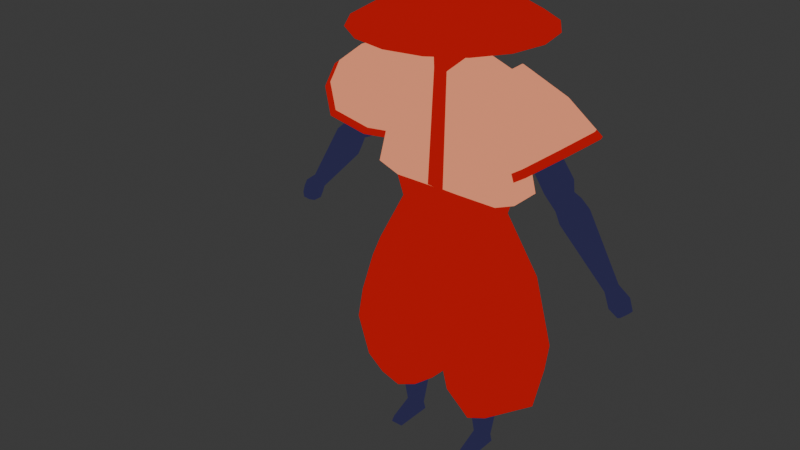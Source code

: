 # Source: character.blend  (saved by Blender 4.0.36; exported with 4.5.12 LTS)
import bpy
from mathutils import Matrix  # noqa: F401  (used for matrix-valued properties, if any)

bpy.ops.wm.read_factory_settings(use_empty=True)
scene = bpy.context.scene
scene.name = 'Scene'

# ---- collections
col_collection = bpy.data.collections.new('Collection'); scene.collection.children.link(col_collection)

# ---- materials (node trees are filled in below, after node groups)
mat_clothes1 = bpy.data.materials.new('Clothes1')
mat_clothes1.alpha_threshold = 0.0
mat_clothes1.use_transparent_shadow = False
mat_clothes1.roughness = 0.5
mat_clothes1.line_color = (0.0, 0.0, 0.0, 1.0)
mat_clothes2 = bpy.data.materials.new('Clothes2')
mat_clothes2.use_transparent_shadow = False
mat_skin = bpy.data.materials.new('Skin')
mat_skin.use_transparent_shadow = False

# ---- material node trees
mat_clothes1.use_nodes = True; mat_clothes1.node_tree.nodes.clear()
_N = mat_clothes1.node_tree.nodes; _L = mat_clothes1.node_tree.links
n0 = _N.new('ShaderNodeOutputMaterial'); n0.name = 'Material Output'; n0.location = (300, 300)
n1 = _N.new('ShaderNodeEmission'); n1.name = 'Emission'; n1.location = (10, 300)
n1.inputs[0].default_value = (0.8229, 0.2789, 0.1499, 1.0)
_L.new(n1.outputs[0], n0.inputs[0])
n0.is_active_output = True
mat_clothes2.use_nodes = True; mat_clothes2.node_tree.nodes.clear()
_N = mat_clothes2.node_tree.nodes; _L = mat_clothes2.node_tree.links
n0 = _N.new('ShaderNodeOutputMaterial'); n0.name = 'Material Output'; n0.location = (300, 300)
n1 = _N.new('ShaderNodeEmission'); n1.name = 'Emission'; n1.location = (10, 300)
n1.inputs[0].default_value = (0.4509, 0.006512, 0.006048, 1.0)
_L.new(n1.outputs[0], n0.inputs[0])
n0.is_active_output = True
mat_skin.use_nodes = True; mat_skin.node_tree.nodes.clear()
_N = mat_skin.node_tree.nodes; _L = mat_skin.node_tree.links
n0 = _N.new('ShaderNodeOutputMaterial'); n0.name = 'Material Output'; n0.location = (300, 300)
n1 = _N.new('ShaderNodeEmission'); n1.name = 'Emission'; n1.location = (10, 300)
n1.inputs[0].default_value = (0.02416, 0.02315, 0.07227, 1.0)
_L.new(n1.outputs[0], n0.inputs[0])
n0.is_active_output = True

# ---- world
world_world = bpy.data.worlds.new('World'); scene.world = world_world
world_world.use_nodes = True; world_world.node_tree.nodes.clear()
_N = world_world.node_tree.nodes; _L = world_world.node_tree.links
n0 = _N.new('ShaderNodeOutputWorld'); n0.name = 'World Output'; n0.location = (300, 300)
n1 = _N.new('ShaderNodeBackground'); n1.name = 'Background'; n1.location = (10, 300)
n1.inputs[0].default_value = (0.05088, 0.05088, 0.05088, 1.0)
_L.new(n1.outputs[0], n0.inputs[0])
n0.is_active_output = True
world_world.color = (0.05088, 0.05088, 0.05088)
world_world.use_sun_shadow = False
world_world.sun_shadow_jitter_overblur = 0.0

# ---- meshes
me_cube = bpy.data.meshes.new('Cube')
me_cube.from_pydata([(0.2453, 0.06386, 1.199), (0.2007, 0.04184, 1.014), (0.2453, -0.06386, 1.199), (0.2007, -0.04184, 1.014), (0.0, 0.1336, 1.238), (0.0, -0.1206, 1.24), (0.3381, -0.06955, 1.238), (0.3381, 0.07592, 1.238), (0.0, 0.07279, 1.014), (0.0, -0.06386, 1.209), (0.0, -0.07501, 1.014), (0.0, 0.06386, 1.199), (0.0, 0.1132, 1.717), (0.0, -0.09949, 1.714), (0.2257, -0.06093, 1.717), (0.2257, 0.06093, 1.717), (0.0, 0.03625, 1.78), (0.0, -0.04345, 1.761), (0.05309, -0.02473, 1.771), (0.05043, 0.02775, 1.78), (0.0, 0.03625, 1.867), (0.0, -0.03625, 1.867), (0.04274, -0.02473, 1.867), (0.04181, 0.02775, 1.867), (0.0, 0.03625, 2.054), (0.0, -0.03625, 2.063), (0.05165, -0.03625, 2.051), (0.04409, 0.03625, 2.035), (0.05506, -0.1192, 1.9), (0.0, -0.1307, 1.875), (0.05526, -0.1192, 2.033), (0.0, -0.1325, 2.049), (0.06113, 0.032, 1.956), (0.0696, -0.03049, 1.959), (0.0, 0.03625, 1.965), (0.0655, -0.1192, 1.967), (0.0, -0.1473, 1.965), (0.2172, -0.2021, 0.3051), (0.1203, -0.104, 1.14), (0.01191, 0.01259, 0.3078), (0.01458, 0.006814, 1.138), (0.231, 0.001731, 1.144), (0.2267, 0.2178, 0.3091), (0.1253, 0.1125, 1.142), (0.1924, -0.1255, 0.2065), (0.1051, 0.01065, 0.2083), (0.1985, 0.1427, 0.2091), (0.2208, -0.2455, 0.5018), (-0.02526, 0.0124, 0.4979), (0.2325, 0.2585, 0.507), (0.4786, 0.0005708, 0.5108), (0.1773, -0.2104, 0.8236), (-0.03354, 0.01054, 0.8203), (0.1873, 0.2214, 0.8281), (0.3981, 0.0004063, 0.8314), (-0.04226, 0.01682, 0.6403), (0.2325, 0.2585, 0.507), (0.4562, 0.005112, 0.6531), (0.2012, -0.2384, 0.6441), (0.08108, -0.1268, 0.3062), (0.05018, -0.06505, 1.138), (0.1954, 0.07359, 1.143), (0.1342, -0.07799, 0.2073), (0.3957, 0.1679, 0.5103), (0.05761, -0.1549, 0.4984), (0.3271, 0.1437, 0.831), (0.03746, -0.1328, 0.8208), (0.03974, -0.1487, 0.6408), (0.2172, -0.2021, 0.3051), (0.08731, 0.1487, 0.3089), (0.05347, 0.07692, 1.14), (0.1921, -0.06838, 1.142), (0.1382, 0.09788, 0.209), (0.388, -0.1626, 0.5069), (0.06528, 0.1756, 0.5018), (0.3205, -0.1394, 0.828), (0.04404, 0.1504, 0.8237), (0.08108, -0.1268, 0.3062), (0.3667, -0.1564, 0.6492), (0.1228, 0.004273, 1.141), (0.2267, 0.2178, 0.3091), (0.3628, 0.1424, 0.3079), (0.4786, 0.0005708, 0.5108), (0.4319, 0.003098, 0.3064), (0.3565, -0.133, 0.3053), (0.1342, -0.07799, 0.2073), (0.1924, -0.1255, 0.2065), (0.1382, 0.09788, 0.209), (0.1051, 0.01065, 0.2083), (0.2567, 0.09521, 0.2083), (0.1985, 0.1427, 0.2091), (0.2527, -0.08066, 0.2066), (0.2858, 0.006577, 0.2073), (0.2208, -0.2455, 0.5018), (0.388, -0.1626, 0.5069), (0.3957, 0.1679, 0.5103), (0.05761, -0.1549, 0.4984), (0.1954, 0.008614, 0.2078), (0.387, -0.07841, 1.495), (0.2501, -0.05583, 1.744), (0.3327, -0.01042, 1.454), (0.2055, -2.66e-07, 1.71), (0.4414, -0.01042, 1.536), (0.2947, -2.75e-07, 1.777), (0.387, 0.05758, 1.495), (0.2501, 0.05583, 1.744), (0.3621, -0.1607, 1.595), (0.2335, -2.61e-07, 1.498), (0.3621, 0.1607, 1.595), (0.4906, -2.869e-07, 1.691), (0.3036, -2.612e-07, 1.318), (0.4741, -0.2131, 1.446), (0.4741, 0.2131, 1.446), (0.6445, -2.955e-07, 1.573), (0.4932, -0.0811, 1.344), (0.4359, -0.009539, 1.301), (0.5504, -0.009539, 1.387), (0.4932, 0.06202, 1.344), (0.4816, -0.009539, 1.281), (0.557, -0.009539, 1.337), (0.5193, 0.03765, 1.309), (0.5386, -0.07234, 1.283), (0.4884, -0.009539, 1.246), (0.5889, -0.009539, 1.321), (0.5386, 0.05326, 1.283), (0.5693, -0.08254, 1.242), (0.511, -0.009539, 1.199), (0.6277, -0.009539, 1.286), (0.5693, 0.06346, 1.242), (0.749, -0.04369, 1.003), (0.7217, -0.009539, 0.9826), (0.7763, -0.009539, 1.024), (0.749, 0.02461, 1.003), (0.7871, -0.06166, 0.9525), (0.7454, -0.009539, 0.9212), (0.8287, -0.009539, 0.9837), (0.7871, 0.04258, 0.9525), (0.8145, -0.04639, 0.9159), (0.785, -0.009539, 0.8938), (0.844, -0.009539, 0.938), (0.8145, 0.02731, 0.9159), (0.3694, 0.1308, 1.367), (0.2227, 0.03426, 1.723), (0.5787, -0.1308, 1.524), (0.2775, -0.03426, 1.764), (0.441, -0.09865, 1.654), (0.2832, 0.09865, 1.536), (0.3537, 0.03132, 1.47), (0.4204, -0.05215, 1.52), (0.458, 0.03438, 1.318), (0.5283, -0.05346, 1.37), (0.4961, 0.01942, 1.292), (0.5078, 0.029, 1.26), (0.5695, -0.04808, 1.307), (0.5335, 0.03527, 1.216), (0.6052, -0.05435, 1.269), (0.7323, 0.01142, 0.9905), (0.7658, -0.0305, 1.016), (0.7615, 0.02245, 0.9333), (0.8126, -0.04153, 0.9717), (0.7964, 0.01308, 0.9024), (0.8326, -0.03216, 0.9295), (0.3694, -0.1308, 1.367), (0.2227, -0.03426, 1.723), (0.5787, 0.1308, 1.524), (0.2775, 0.03426, 1.764), (0.441, 0.09865, 1.654), (0.2832, -0.09865, 1.536), (0.3537, -0.05215, 1.47), (0.4204, 0.03132, 1.52), (0.458, -0.05346, 1.318), (0.5283, 0.03438, 1.37), (0.5425, 0.01942, 1.327), (0.5078, -0.04808, 1.26), (0.5695, 0.029, 1.307), (0.5335, -0.05435, 1.216), (0.6052, 0.03527, 1.269), (0.7323, -0.0305, 0.9905), (0.7658, 0.01142, 1.016), (0.7615, -0.04153, 0.9333), (0.8126, 0.02245, 0.9717), (0.7964, -0.03216, 0.9024), (0.8326, 0.01308, 0.9295), (0.8145, -0.009539, 0.9159), (0.2501, -2.721e-07, 1.744), (3.112e-09, 0.3763, 1.881), (3.112e-09, -0.441, 1.881), (0.1564, -0.4099, 1.881), (0.289, -0.3213, 1.881), (0.3775, -0.1887, 1.881), (0.4087, -0.03231, 1.881), (0.3775, 0.1241, 1.882), (0.289, 0.2566, 1.881), (0.1564, 0.3452, 1.881), (1.49e-08, -0.03231, 2.123), (1.35e-08, -0.03231, 1.972), (0.1602, -0.02782, 0.06642), (0.1427, -0.04537, 0.2299), (0.1602, 0.02044, 0.04507), (0.1427, 0.04537, 0.2299), (0.2159, -0.02782, 0.06642), (0.2334, -0.04537, 0.2299), (0.2159, 0.02044, 0.04507), (0.2334, 0.04537, 0.2299), (0.1602, -0.02782, 0.001826), (0.1602, 0.0321, 0.001826), (0.2159, -0.02782, 0.001826), (0.2159, 0.0321, 0.001826), (0.1663, -0.1327, 0.02927), (0.2098, -0.1327, 0.02927), (0.1602, -0.141, 0.001826), (0.2159, -0.141, 0.001826), (0.2911, -2.611e-07, 1.35), (0.4541, 0.2038, 1.472), (0.617, -2.94e-07, 1.594), (0.4541, -0.2038, 1.472), (0.3541, 0.1251, 1.397), (0.5541, -0.1251, 1.547), (0.3541, -0.1251, 1.397), (0.5541, 0.1251, 1.547), (0.0, 0.05081, 1.775), (0.08988, 0.03522, 1.783), (0.09194, -0.03288, 1.783), (0.0, -0.06994, 1.747), (0.03754, -0.1265, 1.238), (0.03007, -0.1063, 1.717), (0.05688, -0.06386, 1.199)], [], [(2, 0, 7, 6), (7, 4, 12, 15), (221, 220, 16, 19), (8, 1, 3, 10), (1, 0, 2, 3), (8, 11, 0, 1), (5, 224, 225, 13), (9, 226, 224, 5), (3, 2, 226, 9, 10), (0, 11, 4, 7), (6, 7, 15, 14), (19, 16, 20, 23), (222, 221, 19, 18), (223, 222, 18, 17), (33, 32, 27, 26), (18, 19, 23, 22), (17, 18, 22, 21), (27, 24, 25, 26), (21, 22, 28, 29), (32, 34, 24, 27), (36, 35, 30, 31), (33, 26, 30, 35), (26, 25, 31, 30), (22, 33, 35, 28), (29, 28, 35, 36), (23, 20, 34, 32), (22, 23, 32, 33), (66, 60, 40, 52), (76, 70, 43, 53), (65, 61, 41, 54), (75, 71, 38, 51), (73, 47, 93, 94), (79, 60, 38, 71), (37, 59, 77, 68), (50, 73, 94, 82), (69, 42, 46, 72), (59, 39, 45, 62), (47, 64, 96, 93), (42, 49, 56, 80), (69, 74, 49, 42), (59, 64, 48, 39), (78, 75, 51, 58), (84, 94, 93, 68), (81, 95, 82, 83), (67, 66, 52, 55), (64, 67, 55, 48), (63, 65, 57), (49, 53, 65, 63), (73, 78, 58, 47), (76, 74, 55), (47, 58, 67, 64), (58, 51, 66, 67), (84, 68, 86, 91), (37, 47, 64, 59), (49, 63, 95, 56), (37, 59, 62, 44), (45, 72, 87, 88), (70, 40, 60, 79), (72, 46, 90, 87), (53, 43, 61, 65), (51, 38, 60, 66), (43, 70, 79, 61), (47, 37, 68, 93), (50, 57, 78, 73), (48, 55, 74), (55, 52, 76), (57, 54, 75, 78), (39, 48, 74, 69), (44, 62, 85, 86), (39, 69, 72, 45), (62, 45, 88, 85), (37, 44, 86, 68), (61, 79, 71, 41), (54, 41, 71, 75), (52, 40, 70, 76), (74, 76, 53, 49), (57, 50, 63), (57, 65, 54), (81, 83, 92, 89), (97, 89, 92, 91), (80, 56, 95, 81), (87, 90, 89, 97), (80, 81, 89, 90), (88, 87, 97, 85), (83, 82, 94, 84), (83, 84, 91, 92), (85, 97, 91, 86), (46, 42, 80, 90), (63, 50, 82, 95), (167, 163, 101, 107), (146, 142, 105, 108), (166, 165, 103, 109), (145, 144, 99, 106), (169, 102, 116, 171), (184, 163, 99, 144), (217, 145, 106, 215), (219, 166, 109, 214), (216, 146, 108, 213), (218, 167, 107, 212), (168, 98, 111, 162), (147, 100, 110, 141), (169, 104, 112, 164), (148, 102, 113, 143), (171, 116, 119, 172), (168, 100, 115, 170), (148, 98, 114, 150), (147, 104, 117, 149), (170, 118, 173), (149, 117, 120, 151), (174, 123, 127, 176), (151, 120, 124, 152), (172, 119, 123, 174), (175, 126, 130, 177), (173, 122, 126, 175), (153, 121, 125, 155), (152, 124, 128, 154), (157, 129, 133, 159), (155, 125, 129, 157), (154, 128, 132, 156), (176, 127, 131, 178), (180, 135, 139, 182), (156, 132, 136, 158), (178, 131, 135, 180), (177, 130, 134, 179), (183, 182, 139, 161), (179, 134, 138, 181), (159, 133, 137, 161), (158, 136, 140, 160), (134, 158, 160, 138), (135, 159, 161, 139), (181, 183, 161, 137), (130, 156, 158, 134), (126, 154, 156, 130), (127, 155, 157, 131), (131, 157, 159, 135), (122, 152, 154, 126), (123, 153, 155, 127), (118, 151, 152, 122), (115, 149, 151, 118), (116, 150, 119), (100, 147, 149, 115), (102, 148, 150, 116), (98, 148, 143, 111), (104, 147, 141, 112), (212, 107, 146, 216), (214, 109, 145, 217), (165, 184, 144, 103), (109, 103, 144, 145), (107, 101, 142, 146), (105, 142, 184, 165), (138, 160, 183, 181), (133, 179, 181, 137), (160, 140, 182, 183), (129, 177, 179, 133), (132, 178, 180, 136), (136, 180, 182, 140), (128, 176, 178, 132), (121, 173, 175, 125), (125, 175, 177, 129), (153, 119, 150), (120, 172, 174, 124), (124, 174, 176, 128), (98, 168, 170, 114), (117, 171, 172, 120), (102, 169, 164, 113), (100, 168, 162, 110), (215, 106, 167, 218), (213, 108, 166, 219), (142, 101, 163, 184), (104, 169, 171, 117), (108, 105, 165, 166), (106, 99, 163, 167), (100, 147, 104, 169, 102, 148, 98, 168), (114, 170, 173, 121), (150, 114, 121, 153), (153, 123, 119), (173, 118, 122), (118, 170, 115), (191, 194, 190), (192, 194, 191), (193, 194, 192), (185, 194, 193), (187, 194, 186), (188, 194, 187), (189, 194, 188), (190, 194, 189), (190, 195, 191), (191, 195, 192), (192, 195, 193), (193, 195, 185), (186, 195, 187), (187, 195, 188), (188, 195, 189), (189, 195, 190), (196, 197, 199, 198), (198, 199, 203, 202), (202, 203, 201, 200), (200, 201, 197, 196), (202, 200, 206, 207), (203, 199, 197, 201), (205, 207, 206, 204), (196, 204, 210, 208), (198, 202, 207, 205), (196, 198, 205, 204), (209, 208, 210, 211), (206, 200, 209, 211), (200, 196, 208, 209), (204, 206, 211, 210), (112, 213, 219, 164), (111, 215, 218, 162), (113, 214, 217, 143), (110, 212, 216, 141), (162, 218, 212, 110), (141, 216, 213, 112), (164, 219, 214, 113), (143, 217, 215, 111), (13, 225, 222, 223), (14, 15, 221, 222), (15, 12, 220, 221), (225, 224, 6, 14), (222, 225, 14), (224, 226, 2, 6)])
me_cube.polygons.foreach_set('material_index', [0, 0, 1, 1, 1, 1, 1, 1, 1, 0, 0, 2, 1, 1, 2, 2, 2, 2, 2, 2, 2, 2, 2, 2, 2, 2, 2, 1, 1, 1, 1, 1, 1, 1, 1, 1, 1, 1, 1, 1, 1, 1, 1, 1, 1, 1, 1, 1, 1, 1, 1, 1, 1, 1, 1, 1, 1, 1, 1, 1, 1, 1, 1, 1, 1, 1, 1, 1, 1, 1, 1, 1, 1, 1, 1, 1, 1, 1, 1, 1, 1, 1, 1, 1, 1, 1, 1, 1, 1, 0, 0, 0, 0, 2, 0, 0, 0, 0, 0, 1, 1, 1, 1, 2, 2, 2, 2, 2, 2, 2, 2, 2, 2, 2, 2, 2, 2, 2, 2, 2, 2, 2, 2, 2, 2, 2, 2, 2, 2, 2, 2, 2, 2, 2, 2, 2, 2, 2, 2, 2, 2, 2, 1, 1, 0, 0, 0, 0, 0, 0, 2, 2, 2, 2, 2, 2, 2, 2, 2, 2, 2, 2, 2, 2, 1, 1, 0, 0, 0, 2, 0, 0, 0, 2, 2, 2, 2, 2, 1, 1, 1, 1, 1, 1, 1, 1, 1, 1, 1, 1, 1, 1, 1, 1, 2, 0, 2, 2, 2, 0, 2, 2, 2, 2, 2, 2, 2, 2, 1, 1, 1, 1, 1, 1, 1, 1, 1, 0, 0, 0, 0, 0])
_uv = me_cube.uv_layers.new(name='UVMap')
_uv.uv.foreach_set('vector', [0.625, 0.75, 0.625, 0.5, 0.625, 0.5, 0.625, 0.75, 0.625, 0.5, 0.625, 0.375, 0.625, 0.375, 0.625, 0.5, 0.625, 0.5, 0.625, 0.375, 0.625, 0.375, 0.625, 0.5, 0.25, 0.5, 0.375, 0.5, 0.375, 0.75, 0.25, 0.75, 0.375, 0.5, 0.625, 0.5, 0.625, 0.75, 0.375, 0.75, 0.375, 0.375, 0.625, 0.375, 0.625, 0.5, 0.375, 0.5, 0.625, 0.875, 0.625, 0.8611, 0.625, 0.8583, 0.625, 0.875, 0.625, 0.875, 0.625, 0.846, 0.625, 0.8611, 0.625, 0.875, 0.375, 0.75, 0.625, 0.75, 0.625, 0.846, 0.625, 0.875, 0.375, 0.875, 0.625, 0.5, 0.625, 0.375, 0.625, 0.375, 0.625, 0.5, 0.625, 0.75, 0.625, 0.5, 0.625, 0.5, 0.625, 0.75, 0.625, 0.5, 0.625, 0.375, 0.625, 0.375, 0.625, 0.5, 0.625, 0.75, 0.625, 0.5, 0.625, 0.5, 0.625, 0.75, 0.625, 0.875, 0.625, 0.75, 0.625, 0.75, 0.625, 0.875, 0.625, 0.75, 0.625, 0.5, 0.625, 0.5, 0.625, 0.75, 0.625, 0.75, 0.625, 0.5, 0.625, 0.5, 0.625, 0.75, 0.625, 0.875, 0.625, 0.75, 0.625, 0.75, 0.625, 0.875, 0.625, 0.5, 0.75, 0.5, 0.75, 0.75, 0.625, 0.75, 0.625, 0.875, 0.625, 0.75, 0.625, 0.75, 0.625, 0.875, 0.625, 0.5, 0.625, 0.375, 0.625, 0.375, 0.625, 0.5, 0.625, 0.875, 0.625, 0.75, 0.625, 0.75, 0.625, 0.875, 0.625, 0.75, 0.625, 0.75, 0.625, 0.75, 0.625, 0.75, 0.625, 0.75, 0.75, 0.75, 0.75, 0.75, 0.625, 0.75, 0.625, 0.75, 0.625, 0.75, 0.625, 0.75, 0.625, 0.75, 0.625, 0.875, 0.625, 0.75, 0.625, 0.75, 0.625, 0.875, 0.625, 0.5, 0.625, 0.375, 0.625, 0.375, 0.625, 0.5, 0.625, 0.75, 0.625, 0.5, 0.625, 0.5, 0.625, 0.75, 0.5288, 0.125, 0.625, 0.125, 0.625, 0.25, 0.5288, 0.25, 0.5288, 0.375, 0.625, 0.375, 0.625, 0.5, 0.5288, 0.5, 0.5288, 0.625, 0.625, 0.625, 0.625, 0.75, 0.5288, 0.75, 0.5288, 0.875, 0.625, 0.875, 0.625, 1.0, 0.5288, 1.0, 0.4281, 0.875, 0.4281, 1.0, 0.4281, 1.0, 0.4281, 0.875, 0.75, 0.625, 0.875, 0.625, 0.875, 0.75, 0.75, 0.75, 0.375, 0.0, 0.375, 0.125, 0.375, 0.125, 0.375, 0.0, 0.4281, 0.75, 0.4281, 0.875, 0.4281, 0.875, 0.4281, 0.75, 0.375, 0.375, 0.375, 0.5, 0.375, 0.5, 0.375, 0.375, 0.375, 0.125, 0.375, 0.25, 0.375, 0.25, 0.375, 0.125, 0.4281, 0.0, 0.4281, 0.125, 0.4281, 0.125, 0.4281, 0.0, 0.375, 0.5, 0.4281, 0.5, 0.4281, 0.5, 0.375, 0.5, 0.375, 0.375, 0.4281, 0.375, 0.4281, 0.5, 0.375, 0.5, 0.375, 0.125, 0.4281, 0.125, 0.4281, 0.25, 0.375, 0.25, 0.4785, 0.875, 0.5288, 0.875, 0.5288, 1.0, 0.4785, 1.0, 0.375, 0.875, 0.4281, 0.875, 0.4281, 1.0, 0.375, 1.0, 0.375, 0.625, 0.4281, 0.625, 0.4281, 0.75, 0.375, 0.75, 0.4785, 0.125, 0.5288, 0.125, 0.5288, 0.25, 0.4785, 0.25, 0.4281, 0.125, 0.4785, 0.125, 0.4785, 0.25, 0.4281, 0.25, 0.4281, 0.625, 0.5288, 0.625, 0.4785, 0.75, 0.4281, 0.5, 0.5288, 0.5, 0.5288, 0.625, 0.4281, 0.625, 0.4281, 0.875, 0.4785, 0.875, 0.4785, 1.0, 0.4281, 1.0, 0.5288, 0.375, 0.4281, 0.375, 0.4785, 0.25, 0.4281, 0.0, 0.4785, 0.0, 0.4785, 0.125, 0.4281, 0.125, 0.4785, 0.0, 0.5288, 0.0, 0.5288, 0.125, 0.4785, 0.125, 0.375, 0.875, 0.375, 1.0, 0.375, 1.0, 0.375, 0.875, 0.375, 0.0, 0.4281, 0.0, 0.4281, 0.125, 0.375, 0.125, 0.4281, 0.5, 0.4281, 0.625, 0.4281, 0.625, 0.4281, 0.5, 0.375, 0.0, 0.375, 0.125, 0.375, 0.125, 0.375, 0.0, 0.375, 0.25, 0.375, 0.375, 0.375, 0.375, 0.375, 0.25, 0.75, 0.5, 0.875, 0.5, 0.875, 0.625, 0.75, 0.625, 0.375, 0.375, 0.375, 0.5, 0.375, 0.5, 0.375, 0.375, 0.5288, 0.5, 0.625, 0.5, 0.625, 0.625, 0.5288, 0.625, 0.5288, 0.0, 0.625, 0.0, 0.625, 0.125, 0.5288, 0.125, 0.625, 0.5, 0.75, 0.5, 0.75, 0.625, 0.625, 0.625, 0.4281, 0.0, 0.375, 0.0, 0.375, 0.0, 0.4281, 0.0, 0.4281, 0.75, 0.4785, 0.75, 0.4785, 0.875, 0.4281, 0.875, 0.4281, 0.25, 0.4785, 0.25, 0.4281, 0.375, 0.4785, 0.25, 0.5288, 0.25, 0.5288, 0.375, 0.4785, 0.75, 0.5288, 0.75, 0.5288, 0.875, 0.4785, 0.875, 0.375, 0.25, 0.4281, 0.25, 0.4281, 0.375, 0.375, 0.375, 0.375, 0.0, 0.375, 0.125, 0.375, 0.125, 0.375, 0.0, 0.375, 0.25, 0.375, 0.375, 0.375, 0.375, 0.375, 0.25, 0.375, 0.125, 0.375, 0.25, 0.375, 0.25, 0.375, 0.125, 0.375, 0.0, 0.375, 0.0, 0.375, 0.0, 0.375, 0.0, 0.625, 0.625, 0.75, 0.625, 0.75, 0.75, 0.625, 0.75, 0.5288, 0.75, 0.625, 0.75, 0.625, 0.875, 0.5288, 0.875, 0.5288, 0.25, 0.625, 0.25, 0.625, 0.375, 0.5288, 0.375, 0.4281, 0.375, 0.5288, 0.375, 0.5288, 0.5, 0.4281, 0.5, 0.4785, 0.75, 0.4281, 0.75, 0.4281, 0.625, 0.4785, 0.75, 0.5288, 0.625, 0.5288, 0.75, 0.375, 0.625, 0.375, 0.75, 0.375, 0.75, 0.375, 0.625, 0.25, 0.625, 0.375, 0.625, 0.375, 0.75, 0.25, 0.75, 0.375, 0.5, 0.4281, 0.5, 0.4281, 0.625, 0.375, 0.625, 0.25, 0.5, 0.375, 0.5, 0.375, 0.625, 0.25, 0.625, 0.375, 0.5, 0.375, 0.625, 0.375, 0.625, 0.375, 0.5, 0.125, 0.5, 0.25, 0.5, 0.25, 0.625, 0.125, 0.625, 0.375, 0.75, 0.4281, 0.75, 0.4281, 0.875, 0.375, 0.875, 0.375, 0.75, 0.375, 0.875, 0.375, 0.875, 0.375, 0.75, 0.125, 0.625, 0.25, 0.625, 0.25, 0.75, 0.125, 0.75, 0.375, 0.5, 0.375, 0.5, 0.375, 0.5, 0.375, 0.5, 0.4281, 0.625, 0.4281, 0.75, 0.4281, 0.75, 0.4281, 0.625, 0.5, 0.125, 0.625, 0.125, 0.625, 0.25, 0.5, 0.25, 0.5, 0.375, 0.625, 0.375, 0.625, 0.5, 0.5, 0.5, 0.5, 0.625, 0.625, 0.625, 0.625, 0.75, 0.5, 0.75, 0.5, 0.875, 0.625, 0.875, 0.625, 1.0, 0.5, 1.0, 0.2929, 0.625, 0.2929, 0.6679, 0.2929, 0.6679, 0.2929, 0.625, 0.625, 0.375, 0.625, 0.125, 0.625, 0.0, 0.625, 0.375, 0.3973, 0.875, 0.5, 0.875, 0.5, 1.0, 0.3973, 1.0, 0.3973, 0.625, 0.5, 0.625, 0.5, 0.75, 0.3973, 0.75, 0.3973, 0.375, 0.5, 0.375, 0.5, 0.5, 0.3973, 0.5, 0.3973, 0.125, 0.5, 0.125, 0.5, 0.25, 0.3973, 0.25, 0.2071, 0.625, 0.2071, 0.6679, 0.125, 0.75, 0.125, 0.625, 0.25, 0.5821, 0.2071, 0.5821, 0.125, 0.5, 0.25, 0.5, 0.2929, 0.625, 0.2929, 0.5821, 0.375, 0.5, 0.375, 0.625, 0.25, 0.6679, 0.2929, 0.6679, 0.375, 0.75, 0.25, 0.75, 0.2929, 0.625, 0.2929, 0.6679, 0.2929, 0.6679, 0.2929, 0.625, 0.2071, 0.625, 0.2071, 0.5821, 0.2071, 0.5821, 0.2071, 0.625, 0.25, 0.6679, 0.2071, 0.6679, 0.2071, 0.6679, 0.25, 0.6679, 0.25, 0.5821, 0.2929, 0.5821, 0.2929, 0.5821, 0.25, 0.5821, 0.2071, 0.625, 0.2071, 0.5821, 0.2071, 0.625, 0.25, 0.5821, 0.2929, 0.5821, 0.2929, 0.5821, 0.25, 0.5821, 0.2929, 0.625, 0.2929, 0.6679, 0.2929, 0.6679, 0.2929, 0.625, 0.25, 0.5821, 0.2929, 0.5821, 0.2929, 0.5821, 0.25, 0.5821, 0.2929, 0.625, 0.2929, 0.6679, 0.2929, 0.6679, 0.2929, 0.625, 0.2071, 0.625, 0.2071, 0.5821, 0.2071, 0.5821, 0.2071, 0.625, 0.2071, 0.625, 0.2071, 0.5821, 0.2071, 0.5821, 0.2071, 0.625, 0.25, 0.6679, 0.2071, 0.6679, 0.2071, 0.6679, 0.25, 0.6679, 0.25, 0.5821, 0.2929, 0.5821, 0.2929, 0.5821, 0.25, 0.5821, 0.25, 0.6679, 0.2071, 0.6679, 0.2071, 0.6679, 0.25, 0.6679, 0.25, 0.6679, 0.2071, 0.6679, 0.2071, 0.6679, 0.25, 0.6679, 0.25, 0.5821, 0.2929, 0.5821, 0.2929, 0.5821, 0.25, 0.5821, 0.2929, 0.625, 0.2929, 0.6679, 0.2929, 0.6679, 0.2929, 0.625, 0.2929, 0.625, 0.2929, 0.6679, 0.2929, 0.6679, 0.2929, 0.625, 0.25, 0.5821, 0.2929, 0.5821, 0.2929, 0.5821, 0.25, 0.5821, 0.2929, 0.625, 0.2929, 0.6679, 0.2929, 0.6679, 0.2929, 0.625, 0.2071, 0.625, 0.2071, 0.5821, 0.2071, 0.5821, 0.2071, 0.625, 0.25, 0.625, 0.2929, 0.625, 0.2929, 0.6679, 0.25, 0.6679, 0.2071, 0.625, 0.2071, 0.5821, 0.2071, 0.5821, 0.2071, 0.625, 0.25, 0.6679, 0.2071, 0.6679, 0.2071, 0.6679, 0.25, 0.6679, 0.25, 0.5821, 0.2929, 0.5821, 0.2929, 0.5821, 0.25, 0.5821, 0.2071, 0.5821, 0.25, 0.5821, 0.25, 0.5821, 0.2071, 0.5821, 0.2929, 0.6679, 0.25, 0.6679, 0.25, 0.6679, 0.2929, 0.6679, 0.2071, 0.625, 0.25, 0.625, 0.25, 0.6679, 0.2071, 0.6679, 0.2071, 0.5821, 0.25, 0.5821, 0.25, 0.5821, 0.2071, 0.5821, 0.2071, 0.5821, 0.25, 0.5821, 0.25, 0.5821, 0.2071, 0.5821, 0.2929, 0.6679, 0.25, 0.6679, 0.25, 0.6679, 0.2929, 0.6679, 0.2929, 0.6679, 0.25, 0.6679, 0.25, 0.6679, 0.2929, 0.6679, 0.2071, 0.5821, 0.25, 0.5821, 0.25, 0.5821, 0.2071, 0.5821, 0.2929, 0.6679, 0.25, 0.6679, 0.25, 0.6679, 0.2929, 0.6679, 0.2071, 0.5821, 0.25, 0.5821, 0.25, 0.5821, 0.2071, 0.5821, 0.2071, 0.5821, 0.25, 0.5821, 0.25, 0.5821, 0.2071, 0.5821, 0.2929, 0.6679, 0.25, 0.6679, 0.2929, 0.6679, 0.2071, 0.5821, 0.25, 0.5821, 0.25, 0.5821, 0.2071, 0.5821, 0.2929, 0.6679, 0.25, 0.6679, 0.25, 0.6679, 0.2929, 0.6679, 0.2071, 0.6679, 0.25, 0.6679, 0.25, 0.75, 0.125, 0.75, 0.2929, 0.5821, 0.25, 0.5821, 0.25, 0.5, 0.375, 0.5, 0.3973, 0.25, 0.5, 0.25, 0.5, 0.375, 0.3973, 0.375, 0.3973, 0.75, 0.5, 0.75, 0.5, 0.875, 0.3973, 0.875, 0.625, 0.625, 0.625, 0.375, 0.625, 0.375, 0.625, 0.75, 0.5, 0.75, 0.625, 0.75, 0.625, 0.875, 0.5, 0.875, 0.5, 0.25, 0.625, 0.25, 0.625, 0.375, 0.5, 0.375, 0.625, 0.5, 0.625, 0.375, 0.625, 0.375, 0.625, 0.625, 0.2071, 0.5821, 0.25, 0.5821, 0.25, 0.625, 0.2071, 0.625, 0.2071, 0.6679, 0.2071, 0.625, 0.2071, 0.625, 0.2071, 0.6679, 0.25, 0.5821, 0.2929, 0.5821, 0.2929, 0.625, 0.25, 0.625, 0.2071, 0.6679, 0.2071, 0.625, 0.2071, 0.625, 0.2071, 0.6679, 0.2929, 0.5821, 0.2929, 0.625, 0.2929, 0.625, 0.2929, 0.5821, 0.2929, 0.5821, 0.2929, 0.625, 0.2929, 0.625, 0.2929, 0.5821, 0.2929, 0.5821, 0.2929, 0.625, 0.2929, 0.625, 0.2929, 0.5821, 0.2071, 0.6679, 0.2071, 0.625, 0.2071, 0.625, 0.2071, 0.6679, 0.2071, 0.6679, 0.2071, 0.625, 0.2071, 0.625, 0.2071, 0.6679, 0.25, 0.6679, 0.2929, 0.6679, 0.25, 0.6679, 0.2929, 0.5821, 0.2929, 0.625, 0.2929, 0.625, 0.2929, 0.5821, 0.2929, 0.5821, 0.2929, 0.625, 0.2929, 0.625, 0.2929, 0.5821, 0.2071, 0.6679, 0.2071, 0.625, 0.2071, 0.625, 0.2071, 0.6679, 0.2929, 0.5821, 0.2929, 0.625, 0.2929, 0.625, 0.2929, 0.5821, 0.2929, 0.6679, 0.2929, 0.625, 0.375, 0.625, 0.375, 0.75, 0.2071, 0.5821, 0.2071, 0.625, 0.125, 0.625, 0.125, 0.5, 0.3973, 0.0, 0.5, 0.0, 0.5, 0.125, 0.3973, 0.125, 0.3973, 0.5, 0.5, 0.5, 0.5, 0.625, 0.3973, 0.625, 0.625, 0.375, 0.625, 0.25, 0.625, 0.125, 0.625, 0.375, 0.2929, 0.5821, 0.2929, 0.625, 0.2929, 0.625, 0.2929, 0.5821, 0.5, 0.5, 0.625, 0.5, 0.625, 0.625, 0.5, 0.625, 0.5, 0.0, 0.625, 0.0, 0.625, 0.125, 0.5, 0.125, 0.0, 0.0, 0.0, 0.0, 0.0, 0.0, 0.0, 0.0, 0.0, 0.0, 0.0, 0.0, 0.0, 0.0, 0.0, 0.0, 0.2071, 0.6679, 0.2071, 0.625, 0.2071, 0.625, 0.2071, 0.6679, 0.25, 0.6679, 0.2071, 0.6679, 0.2071, 0.6679, 0.25, 0.6679, 0.25, 0.6679, 0.2929, 0.6679, 0.2929, 0.6679, 0.2071, 0.625, 0.2071, 0.5821, 0.2071, 0.5821, 0.2071, 0.5821, 0.2071, 0.625, 0.2071, 0.5821, 0.0, 0.0, 0.0, 0.0, 0.0, 0.0, 0.0, 0.0, 0.0, 0.0, 0.0, 0.0, 0.0, 0.0, 0.0, 0.0, 0.0, 0.0, 0.0, 0.0, 0.0, 0.0, 0.0, 0.0, 0.0, 0.0, 0.0, 0.0, 0.0, 0.0, 0.0, 0.0, 0.0, 0.0, 0.0, 0.0, 0.0, 0.0, 0.0, 0.0, 0.0, 0.0, 0.0, 0.0, 0.0, 0.0, 0.0, 0.0, 0.0, 0.0, 0.0, 0.0, 0.0, 0.0, 0.0, 0.0, 0.0, 0.0, 0.0, 0.0, 0.0, 0.0, 0.0, 0.0, 0.0, 0.0, 0.0, 0.0, 0.0, 0.0, 0.0, 0.0, 0.0, 0.0, 0.0, 0.0, 0.0, 0.0, 0.0, 0.0, 0.0, 0.0, 0.0, 0.0, 0.0, 0.0, 0.0, 0.0, 0.0, 0.0, 0.0, 0.0, 0.0, 0.0, 0.0, 0.0, 0.375, 0.0, 0.625, 0.0, 0.625, 0.25, 0.375, 0.25, 0.375, 0.25, 0.625, 0.25, 0.625, 0.5, 0.375, 0.5, 0.375, 0.5, 0.625, 0.5, 0.625, 0.75, 0.375, 0.75, 0.375, 0.75, 0.625, 0.75, 0.625, 1.0, 0.375, 1.0, 0.375, 0.5, 0.375, 0.75, 0.375, 0.75, 0.375, 0.5, 0.625, 0.5, 0.875, 0.5, 0.875, 0.75, 0.625, 0.75, 0.125, 0.5, 0.375, 0.5, 0.375, 0.75, 0.125, 0.75, 0.375, 0.0, 0.375, 0.0, 0.375, 0.0, 0.375, 0.0, 0.375, 0.25, 0.375, 0.5, 0.375, 0.5, 0.375, 0.25, 0.375, 0.0, 0.375, 0.25, 0.375, 0.25, 0.375, 0.0, 0.375, 0.75, 0.375, 1.0, 0.375, 1.0, 0.375, 0.75, 0.375, 0.75, 0.375, 0.75, 0.375, 0.75, 0.375, 0.75, 0.375, 0.75, 0.375, 1.0, 0.375, 1.0, 0.375, 0.75, 0.125, 0.75, 0.375, 0.75, 0.375, 0.75, 0.125, 0.75, 0.375, 0.5, 0.3973, 0.5, 0.3973, 0.625, 0.375, 0.625, 0.375, 0.0, 0.3973, 0.0, 0.3973, 0.125, 0.375, 0.125, 0.375, 0.75, 0.3973, 0.75, 0.3973, 0.875, 0.375, 0.875, 0.375, 0.25, 0.3973, 0.25, 0.3973, 0.375, 0.375, 0.375, 0.375, 0.125, 0.3973, 0.125, 0.3973, 0.25, 0.375, 0.25, 0.375, 0.375, 0.3973, 0.375, 0.3973, 0.5, 0.375, 0.5, 0.375, 0.625, 0.3973, 0.625, 0.3973, 0.75, 0.375, 0.75, 0.375, 0.875, 0.3973, 0.875, 0.3973, 1.0, 0.375, 1.0, 0.625, 0.875, 0.625, 0.8583, 0.625, 0.75, 0.625, 0.875, 0.625, 0.75, 0.625, 0.5, 0.625, 0.5, 0.625, 0.75, 0.625, 0.5, 0.625, 0.375, 0.625, 0.375, 0.625, 0.5, 0.625, 0.8583, 0.625, 0.8611, 0.625, 0.75, 0.625, 0.75, 0.625, 0.75, 0.625, 0.8583, 0.625, 0.75, 0.625, 0.8611, 0.625, 0.846, 0.625, 0.75, 0.625, 0.75])
me_cube.materials.append(mat_clothes1)
me_cube.materials.append(mat_clothes2)
me_cube.materials.append(mat_skin)
me_cube.use_mirror_vertex_groups = False
me_cube.update()
arm_armature = bpy.data.armatures.new('Armature')  # bones are not reproduced

# ---- objects
ob_samurai = bpy.data.objects.new('Samurai', me_cube)
ob_armature = bpy.data.objects.new('Armature', arm_armature)

# ---- transforms, parenting, visibility, modifiers, constraints
ob_samurai.parent = ob_armature
ob_samurai.location = (0.0, 0.0, 0.0)
ob_samurai.lock_rotations_4d = False
ob_samurai.empty_display_type = 'ARROWS'
ob_samurai.lineart.crease_threshold = 0.0
_vg = ob_samurai.vertex_groups.new(name='hip')
_vg.add([0, 1, 2, 3, 4, 5, 6, 7, 8, 9, 10, 11, 224, 226], 1.0, 'REPLACE')
_vg = ob_samurai.vertex_groups.new(name='spine')
_vg = ob_samurai.vertex_groups.new(name='ribcage')
_vg.add([12, 13, 14, 15, 16, 17, 18, 19, 220, 221, 222, 223, 225], 1.0, 'REPLACE')
_vg = ob_samurai.vertex_groups.new(name='neck')
_vg = ob_samurai.vertex_groups.new(name='head')
_vg.add([20, 21, 22, 23, 24, 25, 26, 27, 28, 29, 30, 31, 32, 33, 34, 35, 36, 185, 186, 187, 188, 189, 190, 191, 192, 193, 194, 195], 1.0, 'REPLACE')
_vg = ob_samurai.vertex_groups.new(name='shoulder.l')
_vg = ob_samurai.vertex_groups.new(name='upperarm.l')
_vg.add([98, 99, 100, 101, 102, 103, 104, 105, 106, 107, 108, 109, 110, 111, 112, 113, 114, 115, 116, 117, 118, 119, 120, 141, 142, 143, 144, 145, 146, 147, 148, 149, 150, 151, 162, 163, 164, 165, 166, 167, 168, 169, 170, 171, 172, 184, 212, 213, 214, 215, 216, 217, 218, 219], 1.0, 'REPLACE')
_vg = ob_samurai.vertex_groups.new(name='lowerarm.l')
_vg.add([118, 119, 120, 121, 122, 123, 124, 125, 126, 127, 128, 129, 130, 131, 132, 151, 152, 153, 154, 155, 156, 157, 172, 173, 174, 175, 176, 177, 178], 1.0, 'REPLACE')
_vg = ob_samurai.vertex_groups.new(name='hand.l')
_vg.add([133, 134, 135, 136, 137, 138, 139, 140, 158, 159, 160, 161, 179, 180, 181, 182, 183], 1.0, 'REPLACE')
_vg = ob_samurai.vertex_groups.new(name='shoulder.r')
_vg = ob_samurai.vertex_groups.new(name='upperarm.r')
_vg = ob_samurai.vertex_groups.new(name='lowerarm.r')
_vg = ob_samurai.vertex_groups.new(name='hand.r')
_vg = ob_samurai.vertex_groups.new(name='upperleg.l')
_vg.add([38, 40, 41, 43, 51, 52, 53, 54, 55, 57, 58, 60, 61, 65, 66, 67, 70, 71, 75, 76, 78, 79], 1.0, 'REPLACE')
_vg = ob_samurai.vertex_groups.new(name='lowerleg.l')
_vg.add([37, 39, 42, 44, 45, 46, 47, 48, 49, 50, 55, 56, 57, 58, 59, 62, 63, 64, 67, 68, 69, 72, 73, 74, 77, 78, 80, 81, 82, 83, 84, 85, 86, 87, 88, 89, 90, 91, 92, 93, 94, 95, 96, 97, 197, 199, 201, 203], 1.0, 'REPLACE')
_vg = ob_samurai.vertex_groups.new(name='foot.l')
_vg.add([196, 198, 200, 202, 204, 205, 206, 207, 208, 209, 210, 211], 1.0, 'REPLACE')
_vg = ob_samurai.vertex_groups.new(name='upperleg.r')
_vg = ob_samurai.vertex_groups.new(name='lowerleg.r')
_vg = ob_samurai.vertex_groups.new(name='foot.r')
_m = ob_samurai.modifiers.new('Mirror', 'MIRROR')
_m = ob_samurai.modifiers.new('Armature', 'ARMATURE')
_m.object = ob_armature
ob_armature.location = (0.0, 0.0, 0.0)

# ---- collection membership
col_collection.objects.link(ob_samurai)
col_collection.objects.link(ob_armature)

# ---- scene / render settings (as saved in the file)
scene.frame_start = 1; scene.frame_end = 9; scene.frame_set(9)
scene.render.engine = 'BLENDER_EEVEE_NEXT'
scene.cycles.sampling_pattern = 'TABULATED_SOBOL'
bpy.context.view_layer.update()

# ---- added for rendering (the .blend has no active camera and no usable light): camera, sun
cam_auto = bpy.data.cameras.new('AutoCamera')
cam_auto.lens = 50.0
cam_auto.sensor_width = 36.0
cam_auto.clip_end = 1000.0
ob_auto_camera = bpy.data.objects.new('AutoCamera', cam_auto)
scene.collection.objects.link(ob_auto_camera)
ob_auto_camera.location = (2.43577, -3.26634, 3.10275)
ob_auto_camera.rotation_euler = (1.09748, -7.21219e-08, 0.694738)
scene.camera = ob_auto_camera
light_auto_sun = bpy.data.lights.new('AutoSun', 'SUN')
light_auto_sun.energy = 3.0
light_auto_sun.angle = 0.0523599
ob_auto_sun = bpy.data.objects.new('AutoSun', light_auto_sun)
scene.collection.objects.link(ob_auto_sun)
ob_auto_sun.rotation_euler = (0.872665, 0.174533, 0.523599)
bpy.context.view_layer.update()
